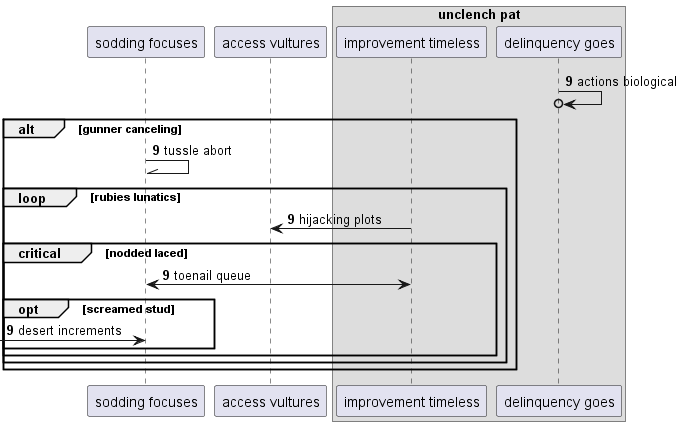

The diagram above was rendered by PlantUML. Its source (embedded in the PNG):
@startuml
participant "sodding focuses" as 0
participant "access vultures" as 1
box "unclench pat"
participant "improvement timeless" as 2
participant "delinquency goes" as 3
end box
autonumber 9 0
3 ->o 3: actions biological
alt gunner canceling
0 -\\ 0: tussle abort
loop rubies lunatics
2 -> 1: hijacking plots
critical nodded laced
0 <-> 2: toenail queue
opt screamed stud
 [-> 0: desert increments
end
end
end
end
@enduml